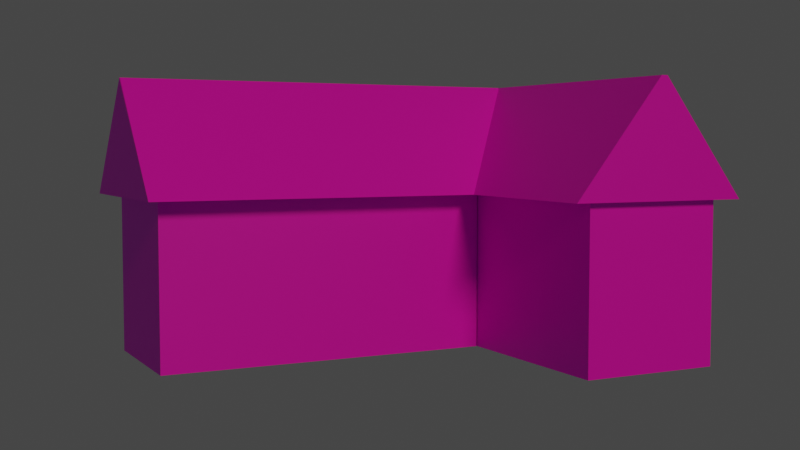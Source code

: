 # Source: house4.blend  (saved by Blender 2.82.7; exported with 4.5.12 LTS)
import bpy
from mathutils import Matrix  # noqa: F401  (used for matrix-valued properties, if any)

bpy.ops.wm.read_factory_settings(use_empty=True)
scene = bpy.context.scene
scene.name = 'Scene'

# ---- collections
col_collection = bpy.data.collections.new('Collection'); scene.collection.children.link(col_collection)

# ---- images (referenced by path relative to the original .blend; pixels are not part of the script)
import os
ASSET_DIR = os.environ.get("B2B_ASSET_DIR", "")  # directory of the original .blend (textures are referenced by path, not embedded)
HERE = os.path.dirname(os.path.abspath(__file__))  # packed textures are extracted next to this script under _unpacked/

def load_image(name, relpath, width, height, colorspace="sRGB"):
    """Load a texture the original file referenced (path relative to the .blend, or extracted next to this script)."""
    p = next((c for c in (os.path.join(HERE, relpath), os.path.join(ASSET_DIR, relpath)) if relpath and os.path.exists(c)), "")
    if p:
        img = bpy.data.images.load(p, check_existing=True)
        img.name = name
    else:  # same state as the original file: an image datablock whose file is absent (Cycles renders it pink)
        img = bpy.data.images.new(name, width, height)
        img.source = "FILE"
        img.filepath = "//" + (relpath or name)
    img.colorspace_settings.name = colorspace
    return img
img_front2_png = load_image('front2.png', 'front2.png', 1024, 1024, 'sRGB')
img_back2_png = load_image('back2.png', 'back2.png', 1024, 1024, 'sRGB')
img_side2_png = load_image('side2.png', 'side2.png', 1024, 1024, 'sRGB')
img_roof1_jpg = load_image('roof1.jpg', 'roof1.jpg', 1024, 1024, 'sRGB')
img_concrete1_jpg = load_image('concrete1.jpg', 'concrete1.jpg', 1024, 1024, 'sRGB')
img_side_window2_png = load_image('side_window2.png', 'side_window2.png', 1024, 1024, 'sRGB')

# ---- materials (node trees are filled in below, after node groups)
mat_material = bpy.data.materials.new('Material')
mat_material.alpha_threshold = 0.0
mat_material.use_transparent_shadow = False
mat_material.line_color = (0.0, 0.0, 0.0, 1.0)
mat_front = bpy.data.materials.new('Front')
mat_front.use_transparent_shadow = False
mat_back = bpy.data.materials.new('Back')
mat_back.use_transparent_shadow = False
mat_side = bpy.data.materials.new('side')
mat_side.use_transparent_shadow = False
mat_roof = bpy.data.materials.new('Roof')
mat_roof.use_transparent_shadow = False
mat_concrete = bpy.data.materials.new('Concrete')
mat_concrete.use_transparent_shadow = False
mat_sidewindows = bpy.data.materials.new('Sidewindows')
mat_sidewindows.use_transparent_shadow = False

# ---- material node trees
mat_material.use_nodes = True; mat_material.node_tree.nodes.clear()
_N = mat_material.node_tree.nodes; _L = mat_material.node_tree.links
n0 = _N.new('ShaderNodeOutputMaterial'); n0.name = 'Material Output'; n0.location = (300, 300)
n1 = _N.new('ShaderNodeBsdfPrincipled'); n1.name = 'Principled BSDF'; n1.location = (10, 300)
n1.distribution = 'GGX'
n1.subsurface_method = 'BURLEY'
n1.inputs[2].default_value = 0.4
n1.inputs[3].default_value = 1.45
n1.inputs[27].default_value = (0.0, 0.0, 0.0, 1.0)
n1.inputs[28].default_value = 1.0
_L.new(n1.outputs[0], n0.inputs[0])
n0.is_active_output = True
mat_front.use_nodes = True; mat_front.node_tree.nodes.clear()
_N = mat_front.node_tree.nodes; _L = mat_front.node_tree.links
n0 = _N.new('ShaderNodeOutputMaterial'); n0.name = 'Material Output'; n0.location = (300, 300)
n1 = _N.new('ShaderNodeBsdfPrincipled'); n1.name = 'Principled BSDF'; n1.location = (10, 300)
n1.distribution = 'GGX'
n1.subsurface_method = 'BURLEY'
n1.inputs[3].default_value = 1.45
n1.inputs[27].default_value = (0.0, 0.0, 0.0, 1.0)
n1.inputs[28].default_value = 1.0
n2 = _N.new('ShaderNodeTexImage'); n2.name = 'Image Texture'; n2.location = (-280, 280)
n2.image = img_front2_png
_L.new(n1.outputs[0], n0.inputs[0])
_L.new(n2.outputs[0], n1.inputs[0])
n0.is_active_output = True
mat_back.use_nodes = True; mat_back.node_tree.nodes.clear()
_N = mat_back.node_tree.nodes; _L = mat_back.node_tree.links
n0 = _N.new('ShaderNodeOutputMaterial'); n0.name = 'Material Output'; n0.location = (300, 300)
n1 = _N.new('ShaderNodeBsdfPrincipled'); n1.name = 'Principled BSDF'; n1.location = (10, 300)
n1.distribution = 'GGX'
n1.subsurface_method = 'BURLEY'
n1.inputs[3].default_value = 1.45
n1.inputs[27].default_value = (0.0, 0.0, 0.0, 1.0)
n1.inputs[28].default_value = 1.0
n2 = _N.new('ShaderNodeTexImage'); n2.name = 'Image Texture'; n2.location = (-280, 280)
n2.image = img_back2_png
_L.new(n1.outputs[0], n0.inputs[0])
_L.new(n2.outputs[0], n1.inputs[0])
n0.is_active_output = True
mat_side.use_nodes = True; mat_side.node_tree.nodes.clear()
_N = mat_side.node_tree.nodes; _L = mat_side.node_tree.links
n0 = _N.new('ShaderNodeOutputMaterial'); n0.name = 'Material Output'; n0.location = (300, 300)
n1 = _N.new('ShaderNodeBsdfPrincipled'); n1.name = 'Principled BSDF'; n1.location = (10, 300)
n1.distribution = 'GGX'
n1.subsurface_method = 'BURLEY'
n1.inputs[3].default_value = 1.45
n1.inputs[27].default_value = (0.0, 0.0, 0.0, 1.0)
n1.inputs[28].default_value = 1.0
n2 = _N.new('ShaderNodeTexImage'); n2.name = 'Image Texture'; n2.location = (-280, 280)
n2.image = img_side2_png
_L.new(n1.outputs[0], n0.inputs[0])
_L.new(n2.outputs[0], n1.inputs[0])
n0.is_active_output = True
mat_roof.use_nodes = True; mat_roof.node_tree.nodes.clear()
_N = mat_roof.node_tree.nodes; _L = mat_roof.node_tree.links
n0 = _N.new('ShaderNodeOutputMaterial'); n0.name = 'Material Output'; n0.location = (300, 300)
n1 = _N.new('ShaderNodeBsdfPrincipled'); n1.name = 'Principled BSDF'; n1.location = (10, 300)
n1.distribution = 'GGX'
n1.subsurface_method = 'BURLEY'
n1.inputs[3].default_value = 1.45
n1.inputs[27].default_value = (0.0, 0.0, 0.0, 1.0)
n1.inputs[28].default_value = 1.0
n2 = _N.new('ShaderNodeTexImage'); n2.name = 'Image Texture'; n2.location = (-280, 280)
n2.image = img_roof1_jpg
_L.new(n1.outputs[0], n0.inputs[0])
_L.new(n2.outputs[0], n1.inputs[0])
n0.is_active_output = True
mat_concrete.use_nodes = True; mat_concrete.node_tree.nodes.clear()
_N = mat_concrete.node_tree.nodes; _L = mat_concrete.node_tree.links
n0 = _N.new('ShaderNodeOutputMaterial'); n0.name = 'Material Output'; n0.location = (300, 300)
n1 = _N.new('ShaderNodeBsdfPrincipled'); n1.name = 'Principled BSDF'; n1.location = (10, 300)
n1.distribution = 'GGX'
n1.subsurface_method = 'BURLEY'
n1.inputs[3].default_value = 1.45
n1.inputs[27].default_value = (0.0, 0.0, 0.0, 1.0)
n1.inputs[28].default_value = 1.0
n2 = _N.new('ShaderNodeTexImage'); n2.name = 'Image Texture'; n2.location = (-280, 280)
n2.image = img_concrete1_jpg
_L.new(n1.outputs[0], n0.inputs[0])
_L.new(n2.outputs[0], n1.inputs[0])
n0.is_active_output = True
mat_sidewindows.use_nodes = True; mat_sidewindows.node_tree.nodes.clear()
_N = mat_sidewindows.node_tree.nodes; _L = mat_sidewindows.node_tree.links
n0 = _N.new('ShaderNodeOutputMaterial'); n0.name = 'Material Output'; n0.location = (300, 300)
n1 = _N.new('ShaderNodeBsdfPrincipled'); n1.name = 'Principled BSDF'; n1.location = (10, 300)
n1.distribution = 'GGX'
n1.subsurface_method = 'BURLEY'
n1.inputs[3].default_value = 1.45
n1.inputs[27].default_value = (0.0, 0.0, 0.0, 1.0)
n1.inputs[28].default_value = 1.0
n2 = _N.new('ShaderNodeTexImage'); n2.name = 'Image Texture'; n2.location = (-280, 280)
n2.image = img_side_window2_png
_L.new(n1.outputs[0], n0.inputs[0])
_L.new(n2.outputs[0], n1.inputs[0])
n0.is_active_output = True

# ---- world
world_world = bpy.data.worlds.new('World'); scene.world = world_world
world_world.use_nodes = True; world_world.node_tree.nodes.clear()
_N = world_world.node_tree.nodes; _L = world_world.node_tree.links
n0 = _N.new('ShaderNodeOutputWorld'); n0.name = 'World Output'; n0.location = (300, 300)
n1 = _N.new('ShaderNodeBackground'); n1.name = 'Background'; n1.location = (10, 300)
n1.inputs[0].default_value = (0.05088, 0.05088, 0.05088, 1.0)
_L.new(n1.outputs[0], n0.inputs[0])
n0.is_active_output = True
world_world.color = (0.05088, 0.05088, 0.05088)
world_world.use_sun_shadow = False
world_world.sun_shadow_jitter_overblur = 0.0

# ---- cameras
cam_camera = bpy.data.cameras.new('Camera')
cam_camera.clip_end = 100.0
cam_camera.ortho_scale = 7.314

# ---- lights
light_light = bpy.data.lights.new('Light', 'SUN')
light_light.color = (1.0, 0.6798, 0.3503)
light_light.transmission_factor = 0.0
light_light.angle = 0.1993
light_light.energy = 1.0
light_light.shadow_soft_size = 0.1
light_light.shadow_cascade_max_distance = 1000.0

# ---- meshes
me_cube = bpy.data.meshes.new('Cube')
me_cube.from_pydata([(1.0, 1.0, 1.0), (1.0, 1.0, -1.0), (1.0, -1.0, 1.0), (1.0, -1.0, -1.0), (-1.0, 1.0, 1.0), (-1.0, 1.0, -1.0), (-1.0, -1.0, 1.0), (-1.0, -1.0, -1.0)], [], [(0, 4, 6, 2), (3, 2, 6, 7), (7, 6, 4, 5), (5, 1, 3, 7), (1, 0, 2, 3), (5, 4, 0, 1)])
me_cube.polygons.foreach_set('material_index', [0, 1, 3, 0, 3, 2])
_uv = me_cube.uv_layers.new(name='UVMap')
_uv.uv.foreach_set('vector', [0.625, 0.5, 0.875, 0.5, 0.875, 0.75, 0.625, 0.75, 0.9999, 0.0001001, 0.9999, 0.9999, 9.997e-05, 0.9999, 9.997e-05, 0.0001001, 0.9828, 9.912e-05, 0.9828, 0.9999, 9.912e-05, 0.9999, 9.921e-05, 9.912e-05, 0.125, 0.5, 0.375, 0.5, 0.375, 0.75, 0.125, 0.75, 0.9999, 0.0001002, 0.9999, 0.9999, 9.995e-05, 0.9999, 9.995e-05, 9.996e-05, 1.001, 7.111e-05, 1.001, 0.9999, 7.094e-05, 0.9999, 7.098e-05, 7.094e-05])
me_cube.materials.append(mat_material)
me_cube.materials.append(mat_front)
me_cube.materials.append(mat_back)
me_cube.materials.append(mat_side)
me_cube.use_remesh_preserve_volume = False
me_cube.use_remesh_preserve_attributes = False
me_cube.use_mirror_vertex_groups = False
me_cube.update()
me_cube_001 = bpy.data.meshes.new('Cube.001')
me_cube_001.from_pydata([(-1.0, -1.0, -1.0), (-1.0, -0.008576, 1.0), (-1.0, 1.0, -1.0), (-1.002, 0.002029, 1.0), (1.0, -1.0, -1.0), (0.655, -1.006, 1.0), (1.0, 1.0, -1.0), (0.6264, -0.01615, 0.9945), (0.6286, 0.005163, 0.9945), (1.0, 1.0, -1.0), (1.0, -1.0, -1.0), (0.6286, -0.008192, 0.9945), (0.6297, -0.008576, 1.0), (0.2779, -1.0, -1.0), (0.655, -2.744, 0.9825), (1.0, -2.739, -1.018), (0.2779, -2.739, -1.018), (0.6297, -2.744, 0.9825), (0.2779, 0.002029, 1.0)], [], [(0, 1, 3, 2), (2, 3, 18, 7, 6), (4, 6, 9, 10), (12, 13, 16, 17), (2, 6, 4, 13, 0), (7, 18, 12, 5), (9, 8, 11, 10), (7, 5, 11, 8), (6, 7, 8, 9), (5, 4, 10, 11), (13, 12, 1, 0), (15, 14, 17, 16), (4, 5, 14, 15), (5, 12, 17, 14), (13, 4, 15, 16), (12, 18, 3, 1)])
me_cube_001.polygons.foreach_set('material_index', [2, 0, 1, 0, 1, 0, 0, 0, 0, 0, 0, 2, 0, 0, 1, 0])
_uv = me_cube_001.uv_layers.new(name='UVMap')
_uv.uv.foreach_set('vector', [1.175, 0.002303, 0.529, 1.292, 0.5046, 1.299, -0.122, 0.002303, -0.3659, 1.389, -0.3659, -0.3897, 0.7014, -0.3887, 0.9924, -0.3911, 1.302, 1.391, 0.9999, 1.0, 0.9999, -1.941e-05, 0.9999, -1.941e-05, 0.9999, 1.0, 0.7054, 0.9999, 0.00207, 0.6673, 8.398e-05, 8.398e-05, 0.7054, 0.002108, -5.598e-05, -8.562e-05, 0.9999, -1.941e-05, 0.9999, 1.0, 0.6388, 1.0, -0.0001222, 1.0, 0.625, 0.5, 0.715, 0.5, 0.7153, 0.75, 0.625, 0.75, 1.27, 0.01465, 0.5309, 1.282, 0.4973, 1.282, -0.2698, 0.01465, 0.625, 0.5, 0.625, 0.75, 0.625, 0.75, 0.625, 0.5, 1.0, 1.0, 1.0, -0.0001508, 1.0, -0.0001508, 1.0, 1.0, 0.5114, 0.006798, 0.5114, 0.9999, 0.4932, 0.9996, 7.15e-05, 7.15e-05, 0.1151, 1.115, -0.08789, -0.115, 0.8527, -0.115, 0.8527, 1.115, 1.398, 0.006608, 0.5392, 1.095, 0.4762, 1.095, -0.3994, 0.006608, 9.839e-05, 0.9628, 9.852e-05, 9.839e-05, 0.9999, 0.005683, 0.9999, 0.9684, 0.625, 0.75, 0.7153, 0.75, 0.7153, 0.75, 0.625, 0.75, 0.6388, 1.0, 0.9999, 1.0, 0.9999, 1.0, 0.6388, 1.0, 0.7153, 0.75, 0.715, 0.5, 0.875, 0.5, 0.875, 0.75])
me_cube_001.materials.append(mat_roof)
me_cube_001.materials.append(mat_concrete)
me_cube_001.materials.append(mat_sidewindows)
me_cube_001.use_remesh_fix_poles = True
me_cube_001.use_remesh_preserve_attributes = False
me_cube_001.use_mirror_vertex_groups = False
me_cube_001.update()
me_cube_002 = bpy.data.meshes.new('Cube.002')
me_cube_002.from_pydata([(1.0, 1.0, 1.0), (1.0, 1.0, -1.0), (1.0, -1.0, 1.0), (1.0, -1.0, -1.0), (-1.0, 1.0, 1.0), (-1.0, 1.0, -1.0), (-1.0, -1.0, 1.0), (-1.0, -1.0, -1.0)], [], [(0, 4, 6, 2), (3, 2, 6, 7), (7, 6, 4, 5), (5, 1, 3, 7), (1, 0, 2, 3), (5, 4, 0, 1)])
me_cube_002.polygons.foreach_set('material_index', [0, 2, 3, 0, 3, 2])
_uv = me_cube_002.uv_layers.new(name='UVMap')
_uv.uv.foreach_set('vector', [0.625, 0.5, 0.875, 0.5, 0.875, 0.75, 0.625, 0.75, 0.9999, 0.0001001, 0.9999, 0.9999, 9.997e-05, 0.9999, 9.997e-05, 0.0001001, 0.9828, 9.912e-05, 0.9828, 0.9999, 9.912e-05, 0.9999, 9.921e-05, 9.912e-05, 0.125, 0.5, 0.375, 0.5, 0.375, 0.75, 0.125, 0.75, 0.9999, 0.0001002, 0.9999, 0.9999, 9.995e-05, 0.9999, 9.995e-05, 9.996e-05, 1.001, 7.111e-05, 1.001, 0.9999, 7.094e-05, 0.9999, 7.098e-05, 7.094e-05])
me_cube_002.materials.append(mat_material)
me_cube_002.materials.append(mat_front)
me_cube_002.materials.append(mat_back)
me_cube_002.materials.append(mat_side)
me_cube_002.use_remesh_preserve_volume = False
me_cube_002.use_remesh_preserve_attributes = False
me_cube_002.use_mirror_vertex_groups = False
me_cube_002.update()

# ---- objects
ob_cube = bpy.data.objects.new('Cube', me_cube)
ob_light = bpy.data.objects.new('Light', light_light)
ob_camera = bpy.data.objects.new('Camera', cam_camera)
ob_cube_001 = bpy.data.objects.new('Cube.001', me_cube_001)
ob_cube_002 = bpy.data.objects.new('Cube.002', me_cube_002)

# ---- transforms, parenting, visibility, modifiers, constraints
ob_cube.location = (0.1776, -2.32e-07, 3.062)
ob_cube.scale = (6.287, 2.673, 3.009)
ob_cube.lock_rotations_4d = False
ob_cube.empty_display_type = 'ARROWS'
ob_cube.lineart.crease_threshold = 0.0
ob_light.location = (0.6898, -18.99, 14.53)
ob_light.rotation_euler = (1.088, -0.004053, -0.007037)
ob_light.lock_rotations_4d = False
ob_light.empty_display_type = 'ARROWS'
ob_light.color = (0.0, 0.0, 0.0, 0.0)
ob_light.lineart.crease_threshold = 0.0
ob_camera.location = (-15.81, -39.92, 7.903)
ob_camera.rotation_euler = (1.5, -4.089e-07, -0.4696)
ob_camera.lock_rotations_4d = False
ob_camera.empty_display_type = 'ARROWS'
ob_camera.color = (0.0, 0.0, 0.0, 0.0)
ob_camera.display_type = 'WIRE'
ob_camera.lineart.crease_threshold = 0.0
ob_cube_001.location = (2.973, 0.0, 8.204)
ob_cube_001.scale = (9.68, 3.775, 2.13)
ob_cube_001.lineart.crease_threshold = 0.0
ob_cube_002.location = (9.166, -3.644, 3.062)
ob_cube_002.rotation_euler = (0.0, -0.0, -1.571)
ob_cube_002.scale = (6.287, 2.673, 3.009)
ob_cube_002.lock_rotations_4d = False
ob_cube_002.empty_display_type = 'ARROWS'
ob_cube_002.lineart.crease_threshold = 0.0

# ---- collection membership
col_collection.objects.link(ob_cube)
col_collection.objects.link(ob_light)
col_collection.objects.link(ob_camera)
col_collection.objects.link(ob_cube_001)
col_collection.objects.link(ob_cube_002)

# ---- scene / render settings (as saved in the file)
scene.camera = ob_camera
scene.frame_start = 1; scene.frame_end = 250; scene.frame_set(1)
scene.render.engine = 'BLENDER_EEVEE_NEXT'
scene.cycles.use_denoising = False
scene.cycles.samples = 128
scene.cycles.sampling_pattern = 'TABULATED_SOBOL'
scene.cycles.use_adaptive_sampling = False
scene.cycles.use_light_tree = False
scene.view_settings.view_transform = 'Filmic'
bpy.context.view_layer.update()
